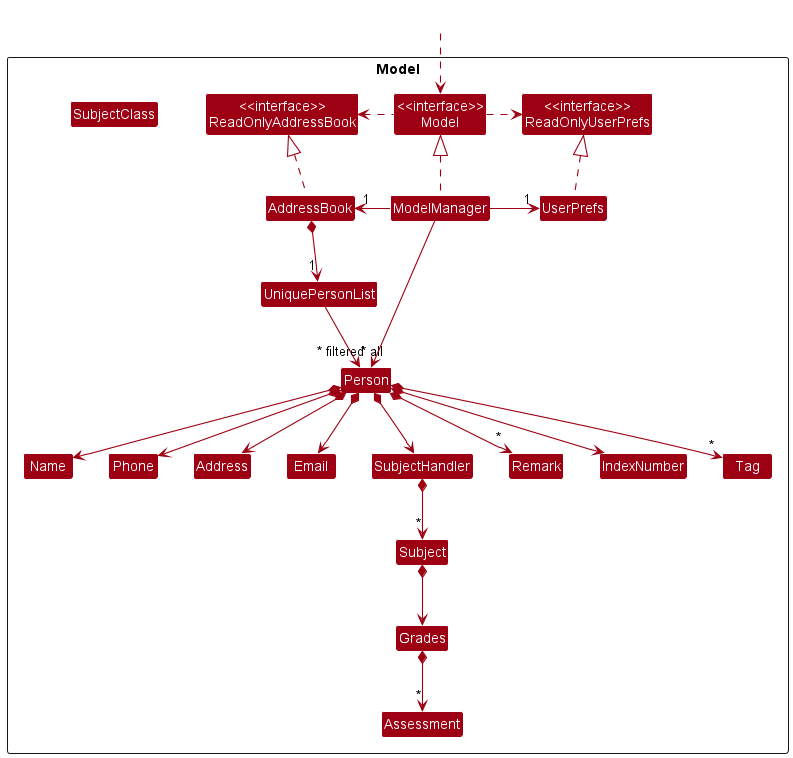

The diagram above was rendered by PlantUML. Its source (embedded in the PNG):
@startuml
!include style.puml
skinparam arrowThickness 1.1
skinparam arrowColor MODEL_COLOR
skinparam classBackgroundColor MODEL_COLOR

Package Model <<Rectangle>>{
Class "<<interface>>\nReadOnlyAddressBook" as ReadOnlyAddressBook
Class "<<interface>>\nReadOnlyUserPrefs" as ReadOnlyUserPrefs
Class "<<interface>>\nModel" as Model
Class AddressBook
Class ModelManager
Class UserPrefs

Class UniquePersonList
Class Person
Class Address
Class Email
Class Name
Class Phone
Class SubjectClass
Class SubjectHandler
Class Subject
Class Grades
Class Assessment
Class Remark
Class IndexNumber
Class Tag

}

Class HiddenOutside #FFFFFF
HiddenOutside ..> Model

AddressBook .up.|> ReadOnlyAddressBook

ModelManager .up.|> Model
Model .right.> ReadOnlyUserPrefs
Model .left.> ReadOnlyAddressBook
ModelManager -left-> "1" AddressBook
ModelManager -right-> "1" UserPrefs
UserPrefs .up.|> ReadOnlyUserPrefs

AddressBook *--> "1" UniquePersonList
UniquePersonList --> "~* all" Person
Person *--> Name
Person *--> Phone
Person *--> Email
Person *--> Address
Person *--> SubjectHandler
SubjectHandler *--> "*" Subject
Subject *--> Grades
Grades *--> "*" Assessment
Person *--> "*" Remark
Person *--> IndexNumber
Person *--> "*" Tag

Name -[hidden]right-> Phone
Phone -[hidden]right-> Address
Address -[hidden]right-> Email

ModelManager -->"~* filtered" Person
@enduml